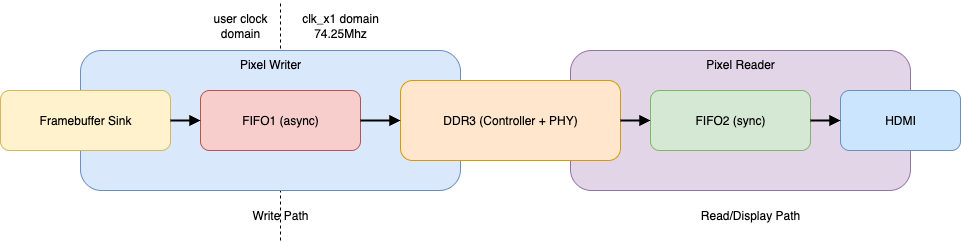

The diagram above was exported from draw.io. Its source (the exported page's mxGraphModel, read from the mxfile embedded in the PNG):
<mxGraphModel dx="1936" dy="1049" grid="1" gridSize="10" guides="1" tooltips="1" connect="1" arrows="1" fold="1" page="1" pageScale="1" pageWidth="1200" pageHeight="600" math="0" shadow="0">
  <root>
    <mxCell id="0" />
    <mxCell id="1" parent="0" />
    <mxCell id="EdEoxB5NGOPi5bfrLhsY-1" value="" style="endArrow=none;dashed=1;html=1;rounded=0;" edge="1" parent="1">
      <mxGeometry width="50" height="50" relative="1" as="geometry">
        <mxPoint x="420" y="360" as="sourcePoint" />
        <mxPoint x="420" y="120" as="targetPoint" />
      </mxGeometry>
    </mxCell>
    <mxCell id="reader" value="Pixel Reader" style="rounded=1;whiteSpace=wrap;html=1;fillColor=#e1d5e7;strokeColor=#9673a6;verticalAlign=top;" parent="1" vertex="1">
      <mxGeometry x="710" y="170" width="340" height="140" as="geometry" />
    </mxCell>
    <mxCell id="writer" value="Pixel Writer" style="rounded=1;whiteSpace=wrap;html=1;fillColor=#dae8fc;strokeColor=#6c8ebf;verticalAlign=top;" parent="1" vertex="1">
      <mxGeometry x="220" y="170" width="380" height="140" as="geometry" />
    </mxCell>
    <mxCell id="sink" value="Framebuffer Sink" style="rounded=1;whiteSpace=wrap;html=1;fillColor=#fff2cc;strokeColor=#d6b656;" parent="1" vertex="1">
      <mxGeometry x="140" y="210" width="170" height="60" as="geometry" />
    </mxCell>
    <mxCell id="fifo1" value="FIFO1 (async)" style="rounded=1;whiteSpace=wrap;html=1;fillColor=#f8cecc;strokeColor=#b85450;" parent="1" vertex="1">
      <mxGeometry x="340" y="210" width="160" height="60" as="geometry" />
    </mxCell>
    <mxCell id="e_s_f1" style="endArrow=block;endFill=1;strokeWidth=2;" parent="1" source="sink" target="fifo1" edge="1">
      <mxGeometry relative="1" as="geometry" />
    </mxCell>
    <mxCell id="ddr" value="DDR3 (Controller + PHY)" style="rounded=1;whiteSpace=wrap;html=1;fillColor=#ffe6cc;strokeColor=#d79b00;" parent="1" vertex="1">
      <mxGeometry x="540" y="200" width="220" height="80" as="geometry" />
    </mxCell>
    <mxCell id="e_f1_ddr" style="endArrow=block;endFill=1;strokeWidth=2;" parent="1" source="fifo1" target="ddr" edge="1">
      <mxGeometry relative="1" as="geometry" />
    </mxCell>
    <mxCell id="fifo2" value="FIFO2 (sync)" style="rounded=1;whiteSpace=wrap;html=1;fillColor=#d5e8d4;strokeColor=#82b366;" parent="1" vertex="1">
      <mxGeometry x="790" y="210" width="160" height="60" as="geometry" />
    </mxCell>
    <mxCell id="e_ddr_f2" style="endArrow=block;endFill=1;strokeWidth=2;" parent="1" source="ddr" target="fifo2" edge="1">
      <mxGeometry relative="1" as="geometry" />
    </mxCell>
    <mxCell id="hdmi_simple" value="HDMI" style="rounded=1;whiteSpace=wrap;html=1;fillColor=#cce5ff;strokeColor=#6c8ebf;" parent="1" vertex="1">
      <mxGeometry x="980" y="210" width="120" height="60" as="geometry" />
    </mxCell>
    <mxCell id="e_f2_hdmi" style="endArrow=block;endFill=1;strokeWidth=2;" parent="1" source="fifo2" target="hdmi_simple" edge="1">
      <mxGeometry relative="1" as="geometry" />
    </mxCell>
    <mxCell id="lbl_write" value="Write Path" style="text;html=1;align=center;verticalAlign=middle;whiteSpace=wrap;" parent="1" vertex="1">
      <mxGeometry x="270" y="320" width="300" height="30" as="geometry" />
    </mxCell>
    <mxCell id="lbl_read" value="Read/Display Path" style="text;html=1;align=center;verticalAlign=middle;whiteSpace=wrap;" parent="1" vertex="1">
      <mxGeometry x="740" y="320" width="300" height="30" as="geometry" />
    </mxCell>
    <mxCell id="EdEoxB5NGOPi5bfrLhsY-2" value="clk_x1 domain&lt;div&gt;74.25Mhz&lt;/div&gt;" style="text;html=1;align=center;verticalAlign=middle;whiteSpace=wrap;" vertex="1" parent="1">
      <mxGeometry x="430" y="130" width="100" height="30" as="geometry" />
    </mxCell>
    <mxCell id="EdEoxB5NGOPi5bfrLhsY-3" value="user clock&lt;div&gt;domain&lt;/div&gt;" style="text;html=1;align=center;verticalAlign=middle;whiteSpace=wrap;" vertex="1" parent="1">
      <mxGeometry x="330" y="130" width="100" height="30" as="geometry" />
    </mxCell>
  </root>
</mxGraphModel>